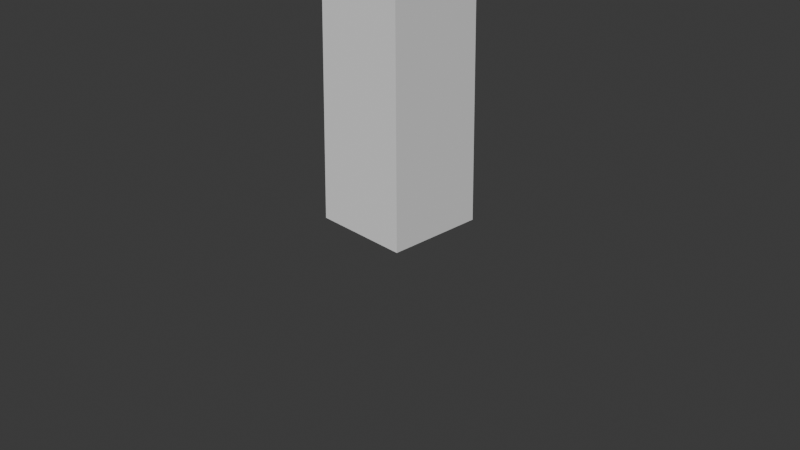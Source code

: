 # Source: tree.blend  (saved by Blender 5.0.119; exported with 4.5.12 LTS)
import bpy
from mathutils import Matrix  # noqa: F401  (used for matrix-valued properties, if any)

bpy.ops.wm.read_factory_settings(use_empty=True)
scene = bpy.context.scene
scene.name = 'Scene'

# ---- collections
col_collection = bpy.data.collections.new('Collection'); scene.collection.children.link(col_collection)

# ---- world
world_world = bpy.data.worlds.new('World'); scene.world = world_world
world_world.use_nodes = True; world_world.node_tree.nodes.clear()
_N = world_world.node_tree.nodes; _L = world_world.node_tree.links
n0 = _N.new('ShaderNodeOutputWorld'); n0.name = 'World Output'; n0.location = (200, 100)
n1 = _N.new('ShaderNodeBackground'); n1.name = 'Background'; n1.location = (-200, 100)
n1.inputs[0].default_value = (0.05088, 0.05088, 0.05088, 1.0)
_L.new(n1.outputs[0], n0.inputs[0])
n0.is_active_output = True
world_world.color = (0.05088, 0.05088, 0.05088)
world_world.sun_shadow_jitter_overblur = 0.0

# ---- cameras
cam_camera = bpy.data.cameras.new('Camera')
cam_camera.clip_end = 100.0
cam_camera.ortho_scale = 7.314

# ---- meshes
me_cube_001 = bpy.data.meshes.new('Cube.001')
me_cube_001.from_pydata([(-1.05, -1.05, -0.0004112), (-0.8366, -0.9446, 2.0), (-1.05, 1.05, -0.0004112), (-0.8366, 0.9446, 2.0), (1.05, -1.05, -0.0004112), (0.8366, -0.9446, 2.0), (1.05, 1.05, -0.0004112), (0.8366, 0.9446, 2.0)], [], [(0, 1, 3, 2), (2, 3, 7, 6), (6, 7, 5, 4), (4, 5, 1, 0), (2, 6, 4, 0), (7, 3, 1, 5)])
_uv = me_cube_001.uv_layers.new(name='UVMap')
_uv.uv.foreach_set('vector', [0.375, 0.0, 0.625, 0.0, 0.625, 0.25, 0.375, 0.25, 0.375, 0.25, 0.625, 0.25, 0.625, 0.5, 0.375, 0.5, 0.375, 0.5, 0.625, 0.5, 0.625, 0.75, 0.375, 0.75, 0.375, 0.75, 0.625, 0.75, 0.625, 1.0, 0.375, 1.0, 0.125, 0.5, 0.375, 0.5, 0.375, 0.75, 0.125, 0.75, 0.625, 0.5, 0.875, 0.5, 0.875, 0.75, 0.625, 0.75])
me_cube_001.update()
me_cube_002 = bpy.data.meshes.new('Cube.002')
me_cube_002.from_pydata([(-1.0, -1.0, -1.0), (-1.0, -1.0, 1.0), (-1.0, 1.0, -1.0), (-1.0, 1.0, 1.0), (1.0, -1.0, -1.0), (1.0, -1.0, 1.0), (1.0, 1.0, -1.0), (1.0, 1.0, 1.0)], [], [(0, 1, 3, 2), (2, 3, 7, 6), (6, 7, 5, 4), (4, 5, 1, 0), (2, 6, 4, 0), (7, 3, 1, 5)])
_uv = me_cube_002.uv_layers.new(name='UVMap')
_uv.uv.foreach_set('vector', [0.375, 0.0, 0.625, 0.0, 0.625, 0.25, 0.375, 0.25, 0.375, 0.25, 0.625, 0.25, 0.625, 0.5, 0.375, 0.5, 0.375, 0.5, 0.625, 0.5, 0.625, 0.75, 0.375, 0.75, 0.375, 0.75, 0.625, 0.75, 0.625, 1.0, 0.375, 1.0, 0.125, 0.5, 0.375, 0.5, 0.375, 0.75, 0.125, 0.75, 0.625, 0.5, 0.875, 0.5, 0.875, 0.75, 0.625, 0.75])
me_cube_002.update()
me_cube_003 = bpy.data.meshes.new('Cube.003')
me_cube_003.from_pydata([(-1.0, -1.0, -1.0), (-1.0, -1.0, 1.0), (-1.0, 1.0, -1.0), (-1.0, 1.0, 1.0), (1.0, -1.0, -1.0), (1.0, -1.0, 1.0), (1.0, 1.0, -1.0), (1.0, 1.0, 1.0)], [], [(0, 1, 3, 2), (2, 3, 7, 6), (6, 7, 5, 4), (4, 5, 1, 0), (2, 6, 4, 0), (7, 3, 1, 5)])
_uv = me_cube_003.uv_layers.new(name='UVMap')
_uv.uv.foreach_set('vector', [0.375, 0.0, 0.625, 0.0, 0.625, 0.25, 0.375, 0.25, 0.375, 0.25, 0.625, 0.25, 0.625, 0.5, 0.375, 0.5, 0.375, 0.5, 0.625, 0.5, 0.625, 0.75, 0.375, 0.75, 0.375, 0.75, 0.625, 0.75, 0.625, 1.0, 0.375, 1.0, 0.125, 0.5, 0.375, 0.5, 0.375, 0.75, 0.125, 0.75, 0.625, 0.5, 0.875, 0.5, 0.875, 0.75, 0.625, 0.75])
me_cube_003.update()

# ---- objects
ob_camera = bpy.data.objects.new('Camera', cam_camera)
ob_trunk = bpy.data.objects.new('Trunk', me_cube_001)
ob_canopy_main = bpy.data.objects.new('Canopy_Main', me_cube_002)
ob_canopy_secondary = bpy.data.objects.new('Canopy_Secondary', me_cube_003)

# ---- transforms, parenting, visibility, modifiers, constraints
ob_camera.location = (7.359, -6.926, 4.958)
ob_camera.rotation_euler = (1.109, 0.0, 0.8149)
ob_camera.lock_rotations_4d = False
ob_camera.empty_display_type = 'ARROWS'
ob_camera.color = (0.0, 0.0, 0.0, 0.0)
ob_camera.display_type = 'WIRE'
ob_camera.lineart.crease_threshold = 0.0
ob_trunk.location = (0.0, 0.0, 0.001645)
ob_trunk.scale = (0.5, 0.5, 4.0)
ob_canopy_main.parent = ob_trunk
ob_canopy_main.matrix_parent_inverse = Matrix(((2.0, -0.0, 0.0, -0.0), (-0.0, 2.0, -0.0, 0.0), (0.0, -0.0, 0.25, -1.0), (-0.0, 0.0, -0.0, 1.0)))
ob_canopy_main.location = (-0.1, 0.2, 12.85)
ob_canopy_main.scale = (3.0, 2.4, 0.8)
ob_canopy_secondary.parent = ob_trunk
ob_canopy_secondary.matrix_parent_inverse = Matrix(((2.0, -0.0, 0.0, -0.0), (-0.0, 2.0, -0.0, 0.0), (0.0, -0.0, 0.25, -1.0), (-0.0, 0.0, -0.0, 1.0)))
ob_canopy_secondary.location = (-0.1, 0.2, 11.61)
ob_canopy_secondary.scale = (1.6, 1.2, 0.6)

# ---- collection membership
col_collection.objects.link(ob_camera)
col_collection.objects.link(ob_trunk)
col_collection.objects.link(ob_canopy_main)
col_collection.objects.link(ob_canopy_secondary)

# ---- scene / render settings (as saved in the file)
scene.camera = ob_camera
scene.frame_start = 1; scene.frame_end = 250; scene.frame_set(1)
scene.render.engine = 'BLENDER_EEVEE_NEXT'
scene.render.bake_bias = 0.0
scene.render.bake_samples = 0
scene.cycles.sampling_pattern = 'TABULATED_SOBOL'
scene.eevee.use_volume_custom_range = False
bpy.context.view_layer.update()

# ---- added for rendering (the .blend has no usable light): sun
light_auto_sun = bpy.data.lights.new('AutoSun', 'SUN')
light_auto_sun.energy = 3.0
light_auto_sun.angle = 0.0523599
ob_auto_sun = bpy.data.objects.new('AutoSun', light_auto_sun)
scene.collection.objects.link(ob_auto_sun)
ob_auto_sun.rotation_euler = (0.872665, 0.174533, 0.523599)
bpy.context.view_layer.update()
